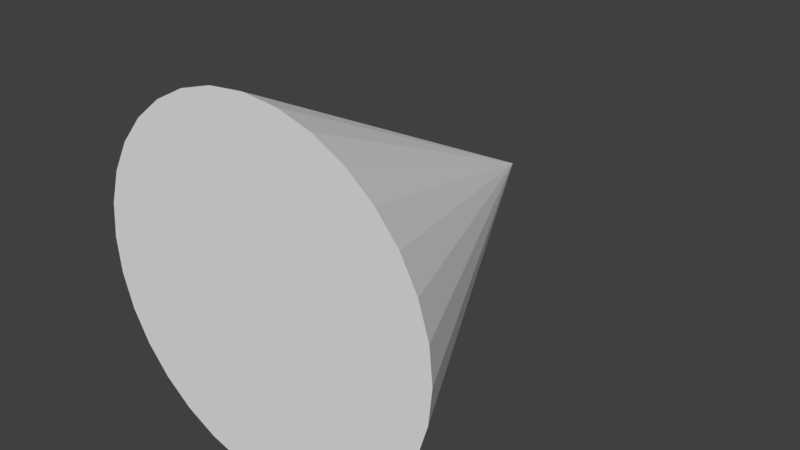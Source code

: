 # Source: MovementIcon_1.blend  (saved by Blender 2.79.0; exported with 4.5.12 LTS)
import bpy
from mathutils import Matrix  # noqa: F401  (used for matrix-valued properties, if any)

bpy.ops.wm.read_factory_settings(use_empty=True)
scene = bpy.context.scene
scene.name = 'Scene'

# ---- collections
col_collection_1 = bpy.data.collections.new('Collection 1'); scene.collection.children.link(col_collection_1)

# ---- world
world_world = bpy.data.worlds.new('World'); scene.world = world_world
world_world.color = (0.05088, 0.05088, 0.05088)
world_world.use_sun_shadow = False
world_world.sun_shadow_jitter_overblur = 0.0
world_world.cycles.sampling_method = 'MANUAL'

# ---- meshes
me_cone = bpy.data.meshes.new('Cone')
me_cone.from_pydata([(-8.848e-08, -2.235e-08, -1.0), (0.1951, -2.235e-08, -0.9808), (0.3827, -2.235e-08, -0.9239), (0.5556, -2.235e-08, -0.8315), (0.7071, -2.235e-08, -0.7071), (0.8315, -2.235e-08, -0.5556), (0.9239, 7.451e-09, -0.3827), (0.9808, 7.451e-09, -0.1951), (1.0, 1.49e-08, 1.788e-07), (0.9808, 2.235e-08, 0.1951), (0.9239, 3.725e-08, 0.3827), (0.8315, 3.725e-08, 0.5556), (0.7071, 3.725e-08, 0.7071), (0.5556, 3.725e-08, 0.8315), (0.3827, 3.725e-08, 0.9239), (0.1951, 3.725e-08, 0.9808), (-4.143e-07, 3.725e-08, 1.0), (-0.1951, 3.725e-08, 0.9808), (-0.3827, 3.725e-08, 0.9239), (-0.5556, 3.725e-08, 0.8315), (-0.7071, 3.725e-08, 0.7071), (-0.8315, 3.725e-08, 0.5556), (-0.9239, 3.725e-08, 0.3827), (-8.848e-08, 2.0, 2.384e-07), (-0.9808, 2.235e-08, 0.1951), (-1.0, 1.49e-08, -7.153e-07), (-0.9808, 2.235e-08, -0.1951), (-0.9239, 7.451e-09, -0.3827), (-0.8315, -2.235e-08, -0.5556), (-0.7071, -2.235e-08, -0.7071), (-0.5556, -2.235e-08, -0.8315), (-0.3827, -2.235e-08, -0.9239), (-0.1951, -8.196e-08, -0.9808)], [], [(0, 23, 1), (1, 23, 2), (2, 23, 3), (3, 23, 4), (4, 23, 5), (5, 23, 6), (6, 23, 7), (7, 23, 8), (8, 23, 9), (9, 23, 10), (10, 23, 11), (11, 23, 12), (12, 23, 13), (13, 23, 14), (14, 23, 15), (15, 23, 16), (16, 23, 17), (17, 23, 18), (18, 23, 19), (19, 23, 20), (20, 23, 21), (21, 23, 22), (22, 23, 24), (24, 23, 25), (25, 23, 26), (26, 23, 27), (27, 23, 28), (28, 23, 29), (29, 23, 30), (30, 23, 31), (31, 23, 32), (32, 23, 0), (0, 1, 2, 3, 4, 5, 6, 7, 8, 9, 10, 11, 12, 13, 14, 15, 16, 17, 18, 19, 20, 21, 22, 24, 25, 26, 27, 28, 29, 30, 31, 32)])
me_cone.use_remesh_preserve_volume = False
me_cone.use_remesh_preserve_attributes = False
me_cone.use_mirror_vertex_groups = False
me_cone.update()

# ---- objects
ob_cone = bpy.data.objects.new('Cone', me_cone)

# ---- transforms, parenting, visibility, modifiers, constraints
ob_cone.location = (0.0, 0.0, 0.0)
ob_cone.lineart.crease_threshold = 0.0

# ---- collection membership
col_collection_1.objects.link(ob_cone)

# ---- scene / render settings (as saved in the file)
scene.frame_start = 1; scene.frame_end = 250; scene.frame_set(1)
scene.render.engine = 'BLENDER_EEVEE_NEXT'
scene.render.resolution_percentage = 50
scene.render.dither_intensity = 0.0
scene.cycles.use_denoising = False
scene.cycles.samples = 128
scene.cycles.sampling_pattern = 'TABULATED_SOBOL'
scene.cycles.use_adaptive_sampling = False
scene.cycles.use_light_tree = False
scene.cycles.blur_glossy = 0.0
scene.cycles.sample_clamp_indirect = 0.0
scene.view_settings.view_transform = 'Standard'
bpy.context.view_layer.update()

# ---- added for rendering (the .blend has no active camera and no usable light): camera, sun
cam_auto = bpy.data.cameras.new('AutoCamera')
cam_auto.lens = 50.0
cam_auto.sensor_width = 36.0
cam_auto.clip_end = 1000.0
ob_auto_camera = bpy.data.objects.new('AutoCamera', cam_auto)
scene.collection.objects.link(ob_auto_camera)
ob_auto_camera.location = (3.20507, -2.84609, 2.56406)
ob_auto_camera.rotation_euler = (1.09748, -7.21219e-08, 0.694738)
scene.camera = ob_auto_camera
light_auto_sun = bpy.data.lights.new('AutoSun', 'SUN')
light_auto_sun.energy = 3.0
light_auto_sun.angle = 0.0523599
ob_auto_sun = bpy.data.objects.new('AutoSun', light_auto_sun)
scene.collection.objects.link(ob_auto_sun)
ob_auto_sun.rotation_euler = (0.872665, 0.174533, 0.523599)
bpy.context.view_layer.update()
